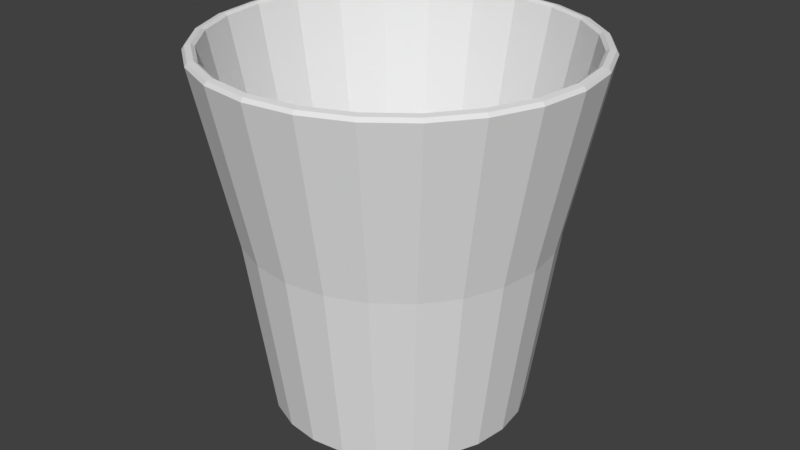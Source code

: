 # Source: glass.blend  (saved by Blender 2.78.0; exported with 4.5.12 LTS)
import bpy
from mathutils import Matrix  # noqa: F401  (used for matrix-valued properties, if any)

bpy.ops.wm.read_factory_settings(use_empty=True)
scene = bpy.context.scene
scene.name = 'Scene'

# ---- collections
col_collection_1 = bpy.data.collections.new('Collection 1'); scene.collection.children.link(col_collection_1)

# ---- world
world_world = bpy.data.worlds.new('World'); scene.world = world_world
world_world.color = (0.05088, 0.05088, 0.05088)
world_world.use_sun_shadow = False
world_world.sun_shadow_jitter_overblur = 0.0
world_world.cycles.sampling_method = 'MANUAL'

# ---- meshes
me_circle = bpy.data.meshes.new('Circle')
me_circle.from_pydata([(0.0, 1.0, 0.0), (-0.2588, 0.9659, 0.0), (-0.5, 0.866, 0.0), (-0.7071, 0.7071, 0.0), (-0.866, 0.5, 0.0), (-0.9659, 0.2588, 0.0), (-1.0, 7.55e-08, 0.0), (-0.9659, -0.2588, 0.0), (-0.866, -0.5, 0.0), (-0.7071, -0.7071, 0.0), (-0.5, -0.866, 0.0), (-0.2588, -0.9659, 0.0), (-3.894e-07, -1.0, 0.0), (0.2588, -0.9659, 0.0), (0.5, -0.866, 0.0), (0.7071, -0.7071, 0.0), (0.866, -0.5, 0.0), (0.9659, -0.2588, 0.0), (1.0, -4.649e-07, 0.0), (0.9659, 0.2588, 0.0), (0.866, 0.5, 0.0), (0.7071, 0.7071, 0.0), (0.5, 0.866, 0.0), (0.2588, 0.9659, 0.0), (-1.028, -0.5937, 1.5), (-0.8397, -0.8397, 1.5), (0.3073, 1.147, 1.5), (2.98e-09, 1.188, 1.5), (-0.3073, 1.147, 1.5), (-0.5938, 1.028, 1.5), (1.028, -0.5938, 1.5), (1.147, -0.3073, 1.5), (-0.5938, -1.028, 1.5), (-0.8397, 0.8397, 1.5), (1.188, -5.29e-07, 1.5), (-0.3073, -1.147, 1.5), (-1.028, 0.5938, 1.5), (1.147, 0.3073, 1.5), (-4.594e-07, -1.188, 1.5), (-1.147, 0.3073, 1.5), (1.028, 0.5937, 1.5), (0.3073, -1.147, 1.5), (-1.188, 1.128e-07, 1.5), (0.8397, 0.8397, 1.5), (0.5937, -1.028, 1.5), (-1.147, -0.3073, 1.5), (0.5938, 1.028, 1.5), (0.8397, -0.8397, 1.5), (-2.98e-08, -1.192e-07, 0.0), (-1.114, -0.6431, 1.484), (-0.9094, -0.9094, 1.484), (0.3329, 1.242, 1.484), (1.061e-08, 1.286, 1.484), (-0.3329, 1.242, 1.484), (-0.6431, 1.114, 1.484), (1.114, -0.6431, 1.484), (1.242, -0.3329, 1.484), (-0.6431, -1.114, 1.484), (-0.9094, 0.9094, 1.484), (1.286, -5.714e-07, 1.484), (-0.3329, -1.242, 1.484), (-1.114, 0.6431, 1.484), (1.242, 0.3329, 1.484), (-5.079e-07, -1.286, 1.484), (-1.242, 0.3329, 1.484), (1.114, 0.6431, 1.484), (0.3329, -1.242, 1.484), (-1.286, 1.249e-07, 1.484), (0.9094, 0.9094, 1.484), (0.6431, -1.114, 1.484), (-1.242, -0.3329, 1.484), (0.6431, 1.114, 1.484), (0.9094, -0.9094, 1.484), (-2.98e-08, -1.192e-07, -0.1), (9.821e-09, 1.495, 2.976), (1.177e-08, 1.525, 2.995), (-0.3946, 1.473, 2.995), (-0.3869, 1.444, 2.976), (-0.7623, 1.32, 2.995), (-0.7474, 1.295, 2.976), (-1.078, 1.078, 2.995), (-1.057, 1.057, 2.976), (-1.32, 0.7623, 2.995), (-1.295, 0.7474, 2.976), (-1.473, 0.3946, 2.995), (-1.444, 0.3869, 2.976), (-1.525, 1.787e-07, 2.995), (-1.495, 1.755e-07, 2.976), (-1.473, -0.3946, 2.995), (-1.444, -0.3869, 2.976), (-1.32, -0.7623, 2.995), (-1.295, -0.7474, 2.976), (-1.078, -1.078, 2.995), (-1.057, -1.057, 2.976), (-0.7623, -1.32, 2.995), (-0.7475, -1.295, 2.976), (-0.3946, -1.473, 2.995), (-0.3869, -1.444, 2.976), (-5.868e-07, -1.525, 2.995), (-5.723e-07, -1.495, 2.976), (0.3946, -1.473, 2.995), (0.3869, -1.444, 2.976), (0.7623, -1.32, 2.995), (0.7474, -1.295, 2.976), (1.078, -1.078, 2.995), (1.057, -1.057, 2.976), (1.32, -0.7623, 2.995), (1.295, -0.7475, 2.976), (1.473, -0.3946, 2.995), (1.444, -0.3869, 2.976), (1.525, -6.448e-07, 2.995), (1.495, -6.323e-07, 2.976), (1.473, 0.3946, 2.995), (1.444, 0.3869, 2.976), (1.32, 0.7623, 2.995), (1.295, 0.7474, 2.976), (1.078, 1.078, 2.995), (1.057, 1.057, 2.976), (0.7623, 1.32, 2.995), (0.7475, 1.295, 2.976), (0.3946, 1.473, 2.995), (0.3869, 1.444, 2.976), (1.539e-08, 1.573, 2.985), (1.712e-08, 1.593, 2.955), (-0.4122, 1.539, 2.955), (-0.4072, 1.52, 2.985), (-0.7964, 1.379, 2.955), (-0.7866, 1.362, 2.985), (-1.126, 1.126, 2.955), (-1.112, 1.112, 2.985), (-1.379, 0.7964, 2.955), (-1.362, 0.7866, 2.985), (-1.539, 0.4122, 2.955), (-1.52, 0.4072, 2.985), (-1.593, 1.839e-07, 2.955), (-1.573, 1.828e-07, 2.985), (-1.539, -0.4122, 2.955), (-1.52, -0.4072, 2.985), (-1.379, -0.7964, 2.955), (-1.362, -0.7866, 2.985), (-1.126, -1.126, 2.955), (-1.112, -1.112, 2.985), (-0.7964, -1.379, 2.955), (-0.7866, -1.362, 2.985), (-0.4122, -1.539, 2.955), (-0.4072, -1.52, 2.985), (-6.224e-07, -1.593, 2.955), (-6.117e-07, -1.573, 2.985), (0.4122, -1.539, 2.955), (0.4072, -1.52, 2.985), (0.7964, -1.379, 2.955), (0.7866, -1.362, 2.985), (1.126, -1.126, 2.955), (1.112, -1.112, 2.985), (1.379, -0.7964, 2.955), (1.362, -0.7866, 2.985), (1.539, -0.4122, 2.955), (1.52, -0.4072, 2.985), (1.593, -6.751e-07, 2.955), (1.573, -6.661e-07, 2.985), (1.539, 0.4122, 2.955), (1.52, 0.4072, 2.985), (1.379, 0.7964, 2.955), (1.362, 0.7866, 2.985), (1.126, 1.126, 2.955), (1.112, 1.112, 2.985), (0.7964, 1.379, 2.955), (0.7866, 1.362, 2.985), (0.4122, 1.539, 2.955), (0.4072, 1.52, 2.985), (5.358e-09, 1.073, -0.04756), (4.446e-09, 1.044, -0.07297), (-0.2702, 1.008, -0.07297), (-0.2776, 1.036, -0.04756), (-0.5219, 0.904, -0.07297), (-0.5363, 0.9288, -0.04756), (-0.7381, 0.7381, -0.07297), (-0.7584, 0.7584, -0.04756), (-0.904, 0.5219, -0.07297), (-0.9288, 0.5363, -0.04756), (-1.008, 0.2702, -0.07297), (-1.036, 0.2776, -0.04756), (-1.044, 8.153e-08, -0.07297), (-1.073, 8.699e-08, -0.04756), (-1.008, -0.2702, -0.07297), (-1.036, -0.2776, -0.04756), (-0.904, -0.5219, -0.07297), (-0.9288, -0.5363, -0.04756), (-0.7381, -0.7381, -0.07297), (-0.7584, -0.7584, -0.04756), (-0.5219, -0.904, -0.07297), (-0.5363, -0.9288, -0.04756), (-0.2702, -1.008, -0.07297), (-0.2776, -1.036, -0.04756), (-4.125e-07, -1.044, -0.07297), (-4.231e-07, -1.073, -0.04756), (0.2702, -1.008, -0.07297), (0.2776, -1.036, -0.04756), (0.5219, -0.904, -0.07297), (0.5363, -0.9288, -0.04756), (0.7381, -0.7381, -0.07297), (0.7584, -0.7584, -0.04756), (0.904, -0.5219, -0.07297), (0.9288, -0.5363, -0.04756), (1.008, -0.2702, -0.07297), (1.036, -0.2776, -0.04756), (1.044, -4.857e-07, -0.07297), (1.073, -4.958e-07, -0.04756), (1.008, 0.2702, -0.07297), (1.036, 0.2776, -0.04756), (0.904, 0.5219, -0.07297), (0.9288, 0.5363, -0.04756), (0.7381, 0.7381, -0.07297), (0.7584, 0.7584, -0.04756), (0.5219, 0.904, -0.07297), (0.5363, 0.9288, -0.04756), (0.2702, 1.008, -0.07297), (0.2776, 1.036, -0.04756)], [], [(92, 90, 139, 141), (76, 75, 122, 125), (78, 76, 125, 127), (108, 106, 155, 157), (94, 92, 141, 143), (80, 78, 127, 129), (110, 108, 157, 159), (96, 94, 143, 145), (82, 80, 129, 131), (112, 110, 159, 161), (98, 96, 145, 147), (84, 82, 131, 133), (114, 112, 161, 163), (100, 98, 147, 149), (86, 84, 133, 135), (116, 114, 163, 165), (102, 100, 149, 151), (88, 86, 135, 137), (118, 116, 165, 167), (104, 102, 151, 153), (90, 88, 137, 139), (120, 118, 167, 169), (75, 120, 169, 122), (106, 104, 153, 155), (16, 15, 47, 30), (1, 0, 27, 28), (23, 22, 46, 26), (8, 7, 45, 24), (15, 14, 44, 47), (22, 21, 43, 46), (7, 6, 42, 45), (14, 13, 41, 44), (21, 20, 40, 43), (6, 5, 39, 42), (13, 12, 38, 41), (20, 19, 37, 40), (5, 4, 36, 39), (12, 11, 35, 38), (19, 18, 34, 37), (4, 3, 33, 36), (11, 10, 32, 35), (18, 17, 31, 34), (3, 2, 29, 33), (10, 9, 25, 32), (17, 16, 30, 31), (2, 1, 28, 29), (0, 23, 26, 27), (9, 8, 24, 25), (13, 14, 48), (6, 7, 48), (21, 22, 48), (14, 15, 48), (7, 8, 48), (22, 23, 48), (0, 1, 48), (15, 16, 48), (8, 9, 48), (23, 0, 48), (1, 2, 48), (16, 17, 48), (9, 10, 48), (2, 3, 48), (17, 18, 48), (10, 11, 48), (3, 4, 48), (18, 19, 48), (11, 12, 48), (4, 5, 48), (19, 20, 48), (12, 13, 48), (5, 6, 48), (20, 21, 48), (57, 142, 140, 50), (53, 124, 123, 52), (58, 128, 126, 54), (59, 158, 156, 56), (60, 144, 142, 57), (61, 130, 128, 58), (62, 160, 158, 59), (63, 146, 144, 60), (64, 132, 130, 61), (65, 162, 160, 62), (66, 148, 146, 63), (67, 134, 132, 64), (68, 164, 162, 65), (69, 150, 148, 66), (70, 136, 134, 67), (71, 166, 164, 68), (72, 152, 150, 69), (49, 138, 136, 70), (51, 168, 166, 71), (55, 154, 152, 72), (50, 140, 138, 49), (54, 126, 124, 53), (56, 156, 154, 55), (200, 73, 202), (216, 73, 171), (214, 73, 216), (184, 73, 186), (198, 73, 200), (212, 73, 214), (182, 73, 184), (196, 73, 198), (210, 73, 212), (180, 73, 182), (194, 73, 196), (208, 73, 210), (178, 73, 180), (192, 73, 194), (206, 73, 208), (176, 73, 178), (190, 73, 192), (204, 73, 206), (174, 73, 176), (188, 73, 190), (202, 73, 204), (172, 73, 174), (171, 73, 172), (186, 73, 188), (201, 72, 69, 199), (187, 49, 70, 185), (217, 51, 71, 215), (203, 55, 72, 201), (189, 50, 49, 187), (175, 54, 53, 173), (205, 56, 55, 203), (191, 57, 50, 189), (170, 52, 51, 217), (177, 58, 54, 175), (207, 59, 56, 205), (193, 60, 57, 191), (179, 61, 58, 177), (209, 62, 59, 207), (195, 63, 60, 193), (181, 64, 61, 179), (211, 65, 62, 209), (197, 66, 63, 195), (183, 67, 64, 181), (213, 68, 65, 211), (199, 69, 66, 197), (185, 70, 67, 183), (215, 71, 68, 213), (41, 38, 99, 101), (42, 39, 85, 87), (43, 40, 115, 117), (44, 41, 101, 103), (45, 42, 87, 89), (46, 43, 117, 119), (47, 44, 103, 105), (24, 45, 89, 91), (26, 46, 119, 121), (30, 47, 105, 107), (25, 24, 91, 93), (52, 123, 168, 51), (29, 28, 77, 79), (31, 30, 107, 109), (32, 25, 93, 95), (27, 26, 121, 74), (33, 29, 79, 81), (34, 31, 109, 111), (35, 32, 95, 97), (36, 33, 81, 83), (37, 34, 111, 113), (38, 35, 97, 99), (39, 36, 83, 85), (40, 37, 113, 115), (77, 74, 75, 76), (79, 77, 76, 78), (81, 79, 78, 80), (83, 81, 80, 82), (85, 83, 82, 84), (87, 85, 84, 86), (89, 87, 86, 88), (91, 89, 88, 90), (93, 91, 90, 92), (95, 93, 92, 94), (97, 95, 94, 96), (99, 97, 96, 98), (101, 99, 98, 100), (103, 101, 100, 102), (105, 103, 102, 104), (107, 105, 104, 106), (109, 107, 106, 108), (111, 109, 108, 110), (113, 111, 110, 112), (115, 113, 112, 114), (117, 115, 114, 116), (119, 117, 116, 118), (121, 119, 118, 120), (74, 121, 120, 75), (125, 122, 123, 124), (127, 125, 124, 126), (129, 127, 126, 128), (131, 129, 128, 130), (133, 131, 130, 132), (135, 133, 132, 134), (137, 135, 134, 136), (139, 137, 136, 138), (141, 139, 138, 140), (143, 141, 140, 142), (145, 143, 142, 144), (147, 145, 144, 146), (149, 147, 146, 148), (151, 149, 148, 150), (153, 151, 150, 152), (155, 153, 152, 154), (157, 155, 154, 156), (159, 157, 156, 158), (161, 159, 158, 160), (163, 161, 160, 162), (165, 163, 162, 164), (167, 165, 164, 166), (169, 167, 166, 168), (122, 169, 168, 123), (28, 27, 74, 77), (173, 170, 171, 172), (175, 173, 172, 174), (177, 175, 174, 176), (179, 177, 176, 178), (181, 179, 178, 180), (183, 181, 180, 182), (185, 183, 182, 184), (187, 185, 184, 186), (189, 187, 186, 188), (191, 189, 188, 190), (193, 191, 190, 192), (195, 193, 192, 194), (197, 195, 194, 196), (199, 197, 196, 198), (201, 199, 198, 200), (203, 201, 200, 202), (205, 203, 202, 204), (207, 205, 204, 206), (209, 207, 206, 208), (211, 209, 208, 210), (213, 211, 210, 212), (215, 213, 212, 214), (217, 215, 214, 216), (170, 217, 216, 171), (173, 53, 52, 170)])
_uv = me_circle.uv_layers.new(name='UVMap')
_uv.uv.foreach_set('vector', [0.0, 0.0, 0.0, 0.0, 0.0, 0.0, 0.0, 0.0, 0.0, 0.0, 0.0, 0.0, 0.0, 0.0, 0.0, 0.0, 0.0, 0.0, 0.0, 0.0, 0.0, 0.0, 0.0, 0.0, 0.0, 0.0, 0.0, 0.0, 0.0, 0.0, 0.0, 0.0, 0.0, 0.0, 0.0, 0.0, 0.0, 0.0, 0.0, 0.0, 0.0, 0.0, 0.0, 0.0, 0.0, 0.0, 0.0, 0.0, 0.0, 0.0, 0.0, 0.0, 0.0, 0.0, 0.0, 0.0, 0.0, 0.0, 0.0, 0.0, 0.0, 0.0, 0.0, 0.0, 0.0, 0.0, 0.0, 0.0, 0.0, 0.0, 0.0, 0.0, 0.0, 0.0, 0.0, 0.0, 0.0, 0.0, 0.0, 0.0, 0.0, 0.0, 0.0, 0.0, 0.0, 0.0, 0.0, 0.0, 0.0, 0.0, 0.0, 0.0, 0.0, 0.0, 0.0, 0.0, 0.0, 0.0, 0.0, 0.0, 0.0, 0.0, 0.0, 0.0, 0.0, 0.0, 0.0, 0.0, 0.0, 0.0, 0.0, 0.0, 0.0, 0.0, 0.0, 0.0, 0.0, 0.0, 0.0, 0.0, 0.0, 0.0, 0.0, 0.0, 0.0, 0.0, 0.0, 0.0, 0.0, 0.0, 0.0, 0.0, 0.0, 0.0, 0.0, 0.0, 0.0, 0.0, 0.0, 0.0, 0.0, 0.0, 0.0, 0.0, 0.0, 0.0, 0.0, 0.0, 0.0, 0.0, 0.0, 0.0, 0.0, 0.0, 0.0, 0.0, 0.0, 0.0, 0.0, 0.0, 0.0, 0.0, 0.0, 0.0, 0.0, 0.0, 0.0, 0.0, 0.0, 0.0, 0.0, 0.0, 0.0, 0.0, 0.0, 0.0, 0.0, 0.0, 0.0, 0.0, 0.0, 0.0, 0.0, 0.0, 0.0, 0.0, 0.0, 0.0, 0.0, 0.0, 0.0, 0.0, 0.0, 0.0, 0.0, 0.0, 0.0, 0.0, 0.0, 0.0, 0.0, 0.0, 0.0, 0.0, 0.0, 0.0, 0.0, 0.0, 0.0, 0.0, 0.0, 0.0, 0.0, 0.0, 0.0, 0.0, 0.0, 0.0, 0.0, 0.0, 0.0, 0.0, 0.0, 0.0, 0.0, 0.0, 0.0, 0.0, 0.0, 0.0, 0.0, 0.0, 0.0, 0.0, 0.0, 0.0, 0.0, 0.0, 0.0, 0.0, 0.0, 0.0, 0.0, 0.0, 0.0, 0.0, 0.0, 0.0, 0.0, 0.0, 0.0, 0.0, 0.0, 0.0, 0.0, 0.0, 0.0, 0.0, 0.0, 0.0, 0.0, 0.0, 0.0, 0.0, 0.0, 0.0, 0.0, 0.0, 0.0, 0.0, 0.0, 0.0, 0.0, 0.0, 0.0, 0.0, 0.0, 0.0, 0.0, 0.0, 0.0, 0.0, 0.0, 0.0, 0.0, 0.0, 0.0, 0.0, 0.0, 0.0, 0.0, 0.0, 0.0, 0.0, 0.0, 0.0, 0.0, 0.0, 0.0, 0.0, 0.0, 0.0, 0.0, 0.0, 0.0, 0.0, 0.0, 0.0, 0.0, 0.0, 0.0, 0.0, 0.0, 0.0, 0.0, 0.0, 0.0, 0.0, 0.0, 0.0, 0.0, 0.0, 0.0, 0.0, 0.0, 0.0, 0.0, 0.0, 0.0, 0.0, 0.0, 0.0, 0.0, 0.0, 0.0, 0.0, 0.0, 0.0, 0.0, 0.0, 0.0, 0.0, 0.0, 0.0, 0.0, 0.0, 0.0, 0.0, 0.0, 0.0, 0.0, 0.0, 0.0, 0.0, 0.0, 0.0, 0.0, 0.0, 0.0, 0.0, 0.0, 0.0, 0.0, 0.0, 0.0, 0.0, 0.0, 0.0, 0.0, 0.0, 0.0, 0.0, 0.0, 0.0, 0.0, 0.0, 0.0, 0.0, 0.0, 0.0, 0.0, 0.0, 0.0, 0.0, 0.0, 0.0, 0.0, 0.0, 0.0, 0.0, 0.0, 0.0, 0.0, 0.0, 0.0, 0.0, 0.0, 0.0, 0.0, 0.0, 0.0, 0.0, 0.0, 0.0, 0.0, 0.0, 0.0, 0.0, 0.0, 0.0, 0.0, 0.0, 0.0, 0.0, 0.0, 0.0, 0.0, 0.0, 0.0, 0.0, 0.0, 0.0, 0.0, 0.0, 0.0, 0.0, 0.0, 0.0, 0.0, 0.0, 0.0, 0.0, 0.0, 0.0, 0.0, 0.0, 0.0, 0.0, 0.0, 0.0, 0.0, 0.0, 0.0, 0.0, 0.0, 0.0, 0.0, 0.0, 0.0, 0.0, 0.0, 0.0, 0.0, 0.0, 0.0, 0.0, 0.0, 0.0, 0.0, 0.0, 0.0, 0.0, 0.0, 0.0, 0.0, 0.0, 0.0, 0.0, 0.0, 0.0, 0.0, 0.0, 0.0, 0.0, 0.0, 0.0, 0.0, 0.0, 0.0, 0.0, 0.0, 0.0, 0.0, 0.0, 0.0, 0.0, 0.0, 0.0, 0.0, 0.0, 0.0, 0.0, 0.0, 0.0, 0.0, 0.0, 0.0, 0.0, 0.0, 0.0, 0.0, 0.0, 0.0, 0.0, 0.0, 0.0, 0.0, 0.0, 0.0, 0.0, 0.0, 0.0, 0.0, 0.0, 0.0, 0.0, 0.0, 0.0, 0.0, 0.0, 0.0, 0.0, 0.0, 0.0, 0.0, 0.0, 0.0, 0.0, 0.0, 0.0, 0.0, 0.0, 0.0, 0.0, 0.0, 0.0, 0.0, 0.0, 0.0, 0.0, 0.0, 0.0, 0.0, 0.0, 0.0, 0.0, 0.0, 0.0, 0.0, 0.0, 0.0, 0.0, 0.0, 0.0, 0.0, 0.0, 0.0, 0.0, 0.0, 0.0, 0.0, 0.0, 0.0, 0.0, 0.0, 0.0, 0.0, 0.0, 0.0, 0.0, 0.0, 0.0, 0.0, 0.0, 0.0, 0.0, 0.0, 0.0, 0.0, 0.0, 0.0, 0.0, 0.0, 0.0, 0.0, 0.0, 0.0, 0.0, 0.0, 0.0, 0.0, 0.0, 0.0, 0.0, 0.0, 0.0, 0.0, 0.0, 0.0, 0.0, 0.0, 0.0, 0.0, 0.0, 0.0, 0.0, 0.0, 0.0, 0.0, 0.0, 0.0, 0.0, 0.0, 0.0, 0.0, 0.0, 0.0, 0.0, 0.0, 0.0, 0.0, 0.0, 0.0, 0.0, 0.0, 0.0, 0.0, 0.0, 0.0, 0.0, 0.0, 0.0, 0.0, 0.0, 0.0, 0.0, 0.0, 0.0, 0.0, 0.0, 0.0, 0.0, 0.0, 0.0, 0.0, 0.0, 0.0, 0.0, 0.0, 0.0, 0.0, 0.0, 0.0, 0.0, 0.0, 0.0, 0.0, 0.0, 0.0, 0.0, 0.0, 0.0, 0.0, 0.0, 0.0, 0.0, 0.0, 0.0, 0.0, 0.0, 0.0, 0.0, 0.0, 0.0, 0.0, 0.0, 0.0, 0.0, 0.0, 0.0, 0.0, 0.0, 0.0, 0.0, 0.0, 0.0, 0.0, 0.0, 0.0, 0.0, 0.0, 0.0, 0.0, 0.0, 0.0, 0.0, 0.0, 0.0, 0.0, 0.0, 0.0, 0.0, 0.0, 0.0, 0.0, 0.0, 0.0, 0.0, 0.0, 0.0, 0.0, 0.0, 0.0, 0.0, 0.0, 0.0, 0.0, 0.0, 0.0, 0.0, 0.0, 0.0, 0.0, 0.0, 0.0, 0.0, 0.0, 0.0, 0.0, 0.0, 0.0, 0.0, 0.0, 0.0, 0.0, 0.0, 0.0, 0.0, 0.0, 0.0, 0.0, 0.0, 0.0, 0.0, 0.0, 0.0, 0.0, 0.0, 0.0, 0.0, 0.0, 0.0, 0.0, 0.0, 0.0, 0.0, 0.0, 0.0, 0.0, 0.0, 0.0, 0.0, 0.0, 0.0, 0.0, 0.0, 0.0, 0.0, 0.0, 0.0, 0.0, 0.0, 0.0, 0.0, 0.0, 0.0, 0.0, 0.0, 0.0, 0.0, 0.0, 0.0, 0.0, 0.0, 0.0, 0.0, 0.0, 0.0, 0.0, 0.0, 0.0, 0.0, 0.0, 0.0, 0.0, 0.0, 0.0, 0.0, 0.0, 0.0, 0.0, 0.0, 0.0, 0.0, 0.0, 0.0, 0.0, 0.0, 0.0, 0.0, 0.0, 0.0, 0.0, 0.0, 0.0, 0.0, 0.0, 0.0, 0.0, 0.0, 0.0, 0.0, 0.0, 0.0, 0.0, 0.0, 0.0, 0.0, 0.0, 0.0, 0.0, 0.0, 0.0, 0.0, 0.0, 0.0, 0.0, 0.0, 0.0, 0.0, 0.0, 0.0, 0.0, 0.0, 0.0, 0.0, 0.0, 0.0, 0.0, 0.0, 0.0, 0.0, 0.0, 0.0, 0.0, 0.0, 0.0, 0.0, 0.0, 0.0, 0.0, 0.0, 0.0, 0.0, 0.0, 0.0, 0.0, 0.0, 0.0, 0.0, 0.0, 0.0, 0.0, 0.0, 0.0, 0.0, 0.0, 0.0, 0.0, 0.0, 0.0, 0.0, 0.0, 0.0, 0.0, 0.0, 0.0, 0.0, 0.0, 0.0, 0.0, 0.0, 0.0, 0.0, 0.0, 0.0, 0.0, 0.0, 0.0, 0.0, 0.0, 0.0, 0.0, 0.0, 0.0, 0.0, 0.0, 0.0, 0.0, 0.0, 0.0, 0.0, 0.0, 0.0, 0.0, 0.0, 0.0, 0.0, 0.0, 0.0, 0.0, 0.0, 0.0, 0.0, 0.0, 0.0, 0.0, 0.0, 0.0, 0.0, 0.0, 0.0, 0.0, 0.0, 0.0, 0.0, 0.0, 0.0, 0.0, 0.0, 0.0, 0.0, 0.0, 0.0, 0.0, 0.0, 0.0, 0.0, 0.0, 0.0, 0.0, 0.0, 0.0, 0.0, 0.0, 0.0, 0.0, 0.0, 0.0, 0.0, 0.0, 0.0, 0.0, 0.0, 0.0, 0.0, 0.0, 0.0, 0.0, 0.0, 0.0, 0.0, 0.0, 0.0, 0.0, 0.0, 0.0, 0.0, 0.0, 0.0, 0.0, 0.0, 0.0, 0.0, 0.0, 0.0, 0.0, 0.0, 0.0, 0.0, 0.0, 0.0, 0.0, 0.0, 0.0, 0.0, 0.0, 0.0, 0.0, 0.0, 0.0, 0.0, 0.0, 0.0, 0.0, 0.0, 0.0, 0.0, 0.0, 0.0, 0.0, 0.0, 0.0, 0.0, 0.0, 0.0, 0.0, 0.0, 0.0, 0.0, 0.0, 0.0, 0.0, 0.0, 0.0, 0.0, 0.0, 0.0, 0.0, 0.0, 0.0, 0.0, 0.0, 0.0, 0.0, 0.0, 0.0, 0.0, 0.0, 0.0, 0.0, 0.0, 0.0, 0.0, 0.0, 0.0, 0.0, 0.0, 0.0, 0.0, 0.0, 0.0, 0.0, 0.0, 0.0, 0.0, 0.0, 0.0, 0.0, 0.0, 0.0, 0.0, 0.0, 0.0, 0.0, 0.0, 0.0, 0.0, 0.0, 0.0, 0.0, 0.0, 0.0, 0.0, 0.0, 0.0, 0.0, 0.0, 0.0, 0.0, 0.0, 0.0, 0.0, 0.0, 0.0, 0.0, 0.0, 0.0, 0.0, 0.0, 0.0, 0.0, 0.0, 0.0, 0.0, 0.0, 0.0, 0.0, 0.0, 0.0, 0.0, 0.0, 0.0, 0.0, 0.0, 0.0, 0.0, 0.0, 0.0, 0.0, 0.0, 0.0, 0.0, 0.0, 0.0, 0.0, 0.0, 0.0, 0.0, 0.0, 0.0, 0.0, 0.0, 0.0, 0.0, 0.0, 0.0, 0.0, 0.0, 0.0, 0.0, 0.0, 0.0, 0.0, 0.0, 0.0, 0.0, 0.0, 0.0, 0.0, 0.0, 0.0, 0.0, 0.0, 0.0, 0.0, 0.0, 0.0, 0.0, 0.0, 0.0, 0.0, 0.0, 0.0, 0.0, 0.0, 0.0, 0.0, 0.0, 0.0, 0.0, 0.0, 0.0, 0.0, 0.0, 0.0, 0.0, 0.0, 0.0, 0.0, 0.0, 0.0, 0.0, 0.0, 0.0, 0.0, 0.0, 0.0, 0.0, 0.0, 0.0, 0.0, 0.0, 0.0, 0.0, 0.0, 0.0, 0.0, 0.0, 0.0, 0.0, 0.0, 0.0, 0.0, 0.0, 0.0, 0.0, 0.0, 0.0, 0.0, 0.0, 0.0, 0.0, 0.0, 0.0, 0.0, 0.0, 0.0, 0.0, 0.0, 0.0, 0.0, 0.0, 0.0, 0.0, 0.0, 0.0, 0.0, 0.0, 0.0, 0.0, 0.0, 0.0, 0.0, 0.0, 0.0, 0.0, 0.0, 0.0, 0.0, 0.0, 0.0, 0.0, 0.0, 0.0, 0.0, 0.0, 0.0, 0.0, 0.0, 0.0, 0.0, 0.0, 0.0, 0.0, 0.0, 0.0, 0.0, 0.0, 0.0, 0.0, 0.0, 0.0, 0.0, 0.0, 0.0, 0.0, 0.0, 0.0, 0.0, 0.0, 0.0, 0.0, 0.0, 0.0, 0.0, 0.0, 0.0, 0.0, 0.0, 0.0, 0.0, 0.0, 0.0, 0.0, 0.0, 0.0, 0.0, 0.0, 0.0, 0.0, 0.0, 0.0, 0.0, 0.0, 0.0, 0.0, 0.0, 0.0, 0.0, 0.0, 0.0, 0.0, 0.0, 0.0, 0.0, 0.0, 0.0, 0.0, 0.0, 0.0, 0.0, 0.0, 0.0, 0.0, 0.0, 0.0, 0.0, 0.0, 0.0, 0.0, 0.0, 0.0, 0.0, 0.0, 0.0, 0.0, 0.0, 0.0, 0.0, 0.0, 0.0, 0.0, 0.0, 0.0, 0.0, 0.0, 0.0, 0.0, 0.0, 0.0, 0.0, 0.0, 0.0, 0.0, 0.0, 0.0, 0.0, 0.0, 0.0, 0.0, 0.0, 0.0, 0.0, 0.0, 0.0, 0.0, 0.0, 0.0, 0.0, 0.0, 0.0, 0.0, 0.0, 0.0, 0.0, 0.0, 0.0, 0.0, 0.0, 0.0, 0.0, 0.0, 0.0, 0.0, 0.0, 0.0, 0.0, 0.0, 0.0, 0.0, 0.0, 0.0, 0.0, 0.0, 0.0, 0.0, 0.0, 0.0, 0.0, 0.0, 0.0, 0.0, 0.0, 0.0, 0.0, 0.0, 0.0, 0.0, 0.0, 0.0, 0.0, 0.0, 0.0, 0.0, 0.0, 0.0, 0.0, 0.0, 0.0, 0.0, 0.0, 0.0, 0.0, 0.0, 0.0, 0.0, 0.0, 0.0, 0.0, 0.0, 0.0, 0.0, 0.0, 0.0, 0.0, 0.0, 0.0, 0.0, 0.0, 0.0, 0.0, 0.0, 0.0, 0.0, 0.0, 0.0, 0.0, 0.0, 0.0, 0.0, 0.0, 0.0, 0.0, 0.0, 0.0, 0.0, 0.0, 0.0, 0.0, 0.0, 0.0, 0.0, 0.0, 0.0, 0.0, 0.0, 0.0, 0.0, 0.0, 0.0, 0.0, 0.0, 0.0, 0.0, 0.0, 0.0, 0.0, 0.0, 0.0, 0.0, 0.0, 0.0, 0.0, 0.0, 0.0, 0.0, 0.0, 0.0, 0.0, 0.0, 0.0, 0.0, 0.0, 0.0, 0.0, 0.0, 0.0, 0.0, 0.0, 0.0, 0.0, 0.0, 0.0, 0.0, 0.0, 0.0, 0.0, 0.0, 0.0, 0.0, 0.0, 0.0, 0.0, 0.0, 0.0, 0.0, 0.0, 0.0, 0.0, 0.0, 0.0, 0.0, 0.0, 0.0, 0.0, 0.0, 0.0, 0.0, 0.0, 0.0, 0.0, 0.0, 0.0, 0.0, 0.0, 0.0, 0.0, 0.0, 0.0, 0.0, 0.0, 0.0, 0.0, 0.0, 0.0, 0.0, 0.0, 0.0, 0.0, 0.0, 0.0, 0.0, 0.0, 0.0, 0.0, 0.0, 0.0, 0.0, 0.0, 0.0, 0.0, 0.0, 0.0, 0.0, 0.0, 0.0, 0.0, 0.0, 0.0, 0.0, 0.0, 0.0, 0.0, 0.0, 0.0, 0.0, 0.0, 0.0, 0.0, 0.0, 0.0, 0.0, 0.0, 0.0, 0.0, 0.0, 0.0, 0.0, 0.0, 0.0, 0.0, 0.0, 0.0, 0.0, 0.0, 0.0, 0.0, 0.0, 0.0, 0.0, 0.0, 0.0, 0.0, 0.0, 0.0, 0.0, 0.0, 0.0, 0.0, 0.0, 0.0, 0.0, 0.0, 0.0, 0.0, 0.0, 0.0, 0.0, 0.0, 0.0, 0.0, 0.0, 0.0, 0.0, 0.0, 0.0, 0.0, 0.0, 0.0, 0.0, 0.0, 0.0, 0.0, 0.0, 0.0, 0.0, 0.0, 0.0, 0.0, 0.0, 0.0, 0.0, 0.0, 0.0, 0.0, 0.0, 0.0, 0.0, 0.0, 0.0, 0.0, 0.0, 0.0, 0.0, 0.0, 0.0, 0.0, 0.0, 0.0, 0.0, 0.0, 0.0, 0.0, 0.0, 0.0, 0.0, 0.0, 0.0, 0.0, 0.0, 0.0, 0.0, 0.0, 0.0, 0.0, 0.0, 0.0, 0.0, 0.0, 0.0, 0.0, 0.0, 0.0, 0.0, 0.0, 0.0, 0.0, 0.0, 0.0, 0.0, 0.0, 0.0, 0.0, 0.0, 0.0, 0.0, 0.0, 0.0, 0.0, 0.0, 0.0, 0.0, 0.0, 0.0, 0.0, 0.0, 0.0, 0.0, 0.0, 0.0, 0.0, 0.0, 0.0, 0.0, 0.0, 0.0, 0.0, 0.0, 0.0, 0.0, 0.0, 0.0, 0.0, 0.0, 0.0, 0.0, 0.0, 0.0, 0.0, 0.0, 0.0, 0.0, 0.0, 0.0, 0.0, 0.0, 0.0, 0.0, 0.0, 0.0, 0.0, 0.0, 0.0, 0.0, 0.0, 0.0, 0.0, 0.0, 0.0, 0.0, 0.0, 0.0, 0.0, 0.0, 0.0, 0.0, 0.0, 0.0, 0.0, 0.0, 0.0, 0.0, 0.0, 0.0, 0.0, 0.0, 0.0, 0.0, 0.0, 0.0, 0.0, 0.0, 0.0, 0.0, 0.0, 0.0, 0.0, 0.0, 0.0, 0.0, 0.0, 0.0, 0.0, 0.0, 0.0, 0.0, 0.0, 0.0, 0.0, 0.0, 0.0, 0.0, 0.0, 0.0, 0.0, 0.0, 0.0, 0.0, 0.0, 0.0, 0.0, 0.0, 0.0, 0.0, 0.0, 0.0, 0.0, 0.0, 0.0, 0.0, 0.0, 0.0, 0.0, 0.0, 0.0, 0.0, 0.0, 0.0, 0.0, 0.0, 0.0, 0.0, 0.0, 0.0, 0.0, 0.0, 0.0, 0.0, 0.0, 0.0, 0.0, 0.0, 0.0, 0.0, 0.0, 0.0, 0.0, 0.0, 0.0, 0.0, 0.0, 0.0, 0.0])
me_circle.use_remesh_preserve_volume = False
me_circle.use_remesh_preserve_attributes = False
me_circle.use_mirror_vertex_groups = False
me_circle.update()

# ---- objects
ob_circle = bpy.data.objects.new('Circle', me_circle)

# ---- transforms, parenting, visibility, modifiers, constraints
ob_circle.location = (0.0, 0.0, 0.0)
ob_circle.lineart.crease_threshold = 0.0

# ---- collection membership
col_collection_1.objects.link(ob_circle)

# ---- scene / render settings (as saved in the file)
scene.frame_start = 1; scene.frame_end = 250; scene.frame_set(1)
scene.render.engine = 'BLENDER_EEVEE_NEXT'
scene.render.resolution_percentage = 50
scene.render.dither_intensity = 0.0
scene.cycles.use_denoising = False
scene.cycles.samples = 128
scene.cycles.sampling_pattern = 'TABULATED_SOBOL'
scene.cycles.light_sampling_threshold = 0.0
scene.cycles.use_adaptive_sampling = False
scene.cycles.use_light_tree = False
scene.cycles.blur_glossy = 0.0
scene.cycles.sample_clamp_indirect = 0.0
scene.view_settings.view_transform = 'Standard'
bpy.context.view_layer.update()

# ---- added for rendering (the .blend has no active camera and no usable light): camera, sun
cam_auto = bpy.data.cameras.new('AutoCamera')
cam_auto.lens = 50.0
cam_auto.sensor_width = 36.0
cam_auto.clip_end = 1000.0
ob_auto_camera = bpy.data.objects.new('AutoCamera', cam_auto)
scene.collection.objects.link(ob_auto_camera)
ob_auto_camera.location = (5.05702, -6.06843, 5.49305)
ob_auto_camera.rotation_euler = (1.09748, -7.21219e-08, 0.694738)
scene.camera = ob_auto_camera
light_auto_sun = bpy.data.lights.new('AutoSun', 'SUN')
light_auto_sun.energy = 3.0
light_auto_sun.angle = 0.0523599
ob_auto_sun = bpy.data.objects.new('AutoSun', light_auto_sun)
scene.collection.objects.link(ob_auto_sun)
ob_auto_sun.rotation_euler = (0.872665, 0.174533, 0.523599)
bpy.context.view_layer.update()
